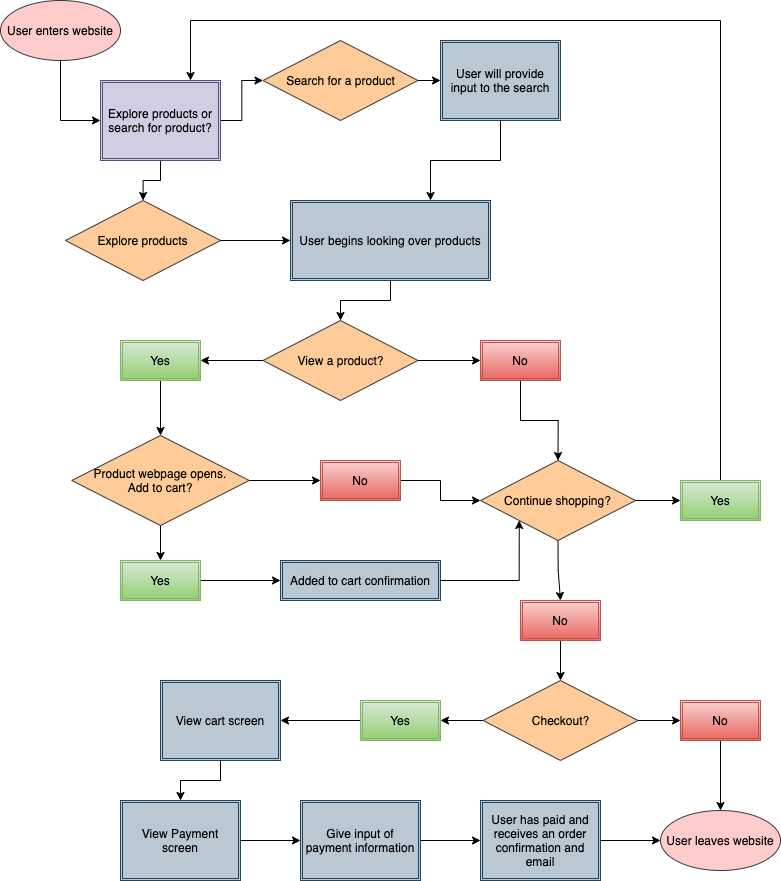

The diagram above was exported from draw.io. Its source (the exported page's mxGraphModel, read from the mxfile embedded in the PNG):
<mxGraphModel dx="2140" dy="1733" grid="1" gridSize="10" guides="1" tooltips="1" connect="1" arrows="1" fold="1" page="1" pageScale="1" pageWidth="850" pageHeight="1100" math="0" shadow="0">
  <root>
    <mxCell id="0" />
    <mxCell id="1" parent="0" />
    <mxCell id="8" style="edgeStyle=orthogonalEdgeStyle;rounded=0;orthogonalLoop=1;jettySize=auto;html=1;exitX=1;exitY=0.5;exitDx=0;exitDy=0;entryX=0;entryY=0.5;entryDx=0;entryDy=0;" parent="1" target="7" edge="1">
      <mxGeometry relative="1" as="geometry">
        <mxPoint x="400" y="80" as="sourcePoint" />
      </mxGeometry>
    </mxCell>
    <mxCell id="10" style="edgeStyle=orthogonalEdgeStyle;rounded=0;orthogonalLoop=1;jettySize=auto;html=1;entryX=0;entryY=0.5;entryDx=0;entryDy=0;" parent="1" target="9" edge="1">
      <mxGeometry relative="1" as="geometry">
        <mxPoint x="200" y="240" as="sourcePoint" />
      </mxGeometry>
    </mxCell>
    <mxCell id="11" style="edgeStyle=orthogonalEdgeStyle;rounded=0;orthogonalLoop=1;jettySize=auto;html=1;entryX=0.7;entryY=0;entryDx=0;entryDy=0;entryPerimeter=0;" parent="1" source="7" target="9" edge="1">
      <mxGeometry relative="1" as="geometry" />
    </mxCell>
    <mxCell id="7" value="User will provide input to the search" style="shape=ext;double=1;rounded=0;whiteSpace=wrap;html=1;fillColor=#bac8d3;strokeColor=#23445d;" parent="1" vertex="1">
      <mxGeometry x="440" y="40" width="120" height="80" as="geometry" />
    </mxCell>
    <mxCell id="13" style="edgeStyle=orthogonalEdgeStyle;rounded=0;orthogonalLoop=1;jettySize=auto;html=1;entryX=0.5;entryY=0;entryDx=0;entryDy=0;" parent="1" source="9" edge="1">
      <mxGeometry relative="1" as="geometry">
        <mxPoint x="340" y="320" as="targetPoint" />
      </mxGeometry>
    </mxCell>
    <mxCell id="9" value="User begins looking over products" style="shape=ext;double=1;rounded=0;whiteSpace=wrap;html=1;fillColor=#bac8d3;strokeColor=#23445d;" parent="1" vertex="1">
      <mxGeometry x="290" y="200" width="200" height="80" as="geometry" />
    </mxCell>
    <mxCell id="15" style="edgeStyle=orthogonalEdgeStyle;rounded=0;orthogonalLoop=1;jettySize=auto;html=1;entryX=0;entryY=0.5;entryDx=0;entryDy=0;" parent="1" target="14" edge="1">
      <mxGeometry relative="1" as="geometry">
        <mxPoint x="400" y="360" as="sourcePoint" />
      </mxGeometry>
    </mxCell>
    <mxCell id="17" style="edgeStyle=orthogonalEdgeStyle;rounded=0;orthogonalLoop=1;jettySize=auto;html=1;entryX=1;entryY=0.5;entryDx=0;entryDy=0;" parent="1" target="16" edge="1">
      <mxGeometry relative="1" as="geometry">
        <mxPoint x="280" y="360" as="sourcePoint" />
      </mxGeometry>
    </mxCell>
    <mxCell id="30" style="edgeStyle=orthogonalEdgeStyle;rounded=0;orthogonalLoop=1;jettySize=auto;html=1;entryX=0.5;entryY=0;entryDx=0;entryDy=0;" parent="1" source="14" target="72" edge="1">
      <mxGeometry relative="1" as="geometry">
        <mxPoint x="540" y="460" as="targetPoint" />
      </mxGeometry>
    </mxCell>
    <mxCell id="14" value="No" style="shape=ext;double=1;rounded=0;whiteSpace=wrap;html=1;fillColor=#f8cecc;strokeColor=#b85450;gradientColor=#ea6b66;" parent="1" vertex="1">
      <mxGeometry x="480" y="340" width="80" height="40" as="geometry" />
    </mxCell>
    <mxCell id="22" style="edgeStyle=orthogonalEdgeStyle;rounded=0;orthogonalLoop=1;jettySize=auto;html=1;entryX=0.5;entryY=0;entryDx=0;entryDy=0;" parent="1" source="16" target="71" edge="1">
      <mxGeometry relative="1" as="geometry">
        <mxPoint x="160" y="440" as="targetPoint" />
      </mxGeometry>
    </mxCell>
    <mxCell id="16" value="Yes" style="shape=ext;double=1;rounded=0;whiteSpace=wrap;html=1;fillColor=#d5e8d4;strokeColor=#82b366;gradientColor=#97d077;" parent="1" vertex="1">
      <mxGeometry x="120" y="340" width="80" height="40" as="geometry" />
    </mxCell>
    <mxCell id="25" style="edgeStyle=orthogonalEdgeStyle;rounded=0;orthogonalLoop=1;jettySize=auto;html=1;entryX=0.5;entryY=0;entryDx=0;entryDy=0;" parent="1" target="23" edge="1">
      <mxGeometry relative="1" as="geometry">
        <mxPoint x="160" y="520" as="sourcePoint" />
      </mxGeometry>
    </mxCell>
    <mxCell id="26" style="edgeStyle=orthogonalEdgeStyle;rounded=0;orthogonalLoop=1;jettySize=auto;html=1;entryX=0;entryY=0.5;entryDx=0;entryDy=0;" parent="1" target="24" edge="1">
      <mxGeometry relative="1" as="geometry">
        <mxPoint x="240" y="480" as="sourcePoint" />
      </mxGeometry>
    </mxCell>
    <mxCell id="34" style="edgeStyle=orthogonalEdgeStyle;rounded=0;orthogonalLoop=1;jettySize=auto;html=1;entryX=0;entryY=0.5;entryDx=0;entryDy=0;" parent="1" source="23" target="32" edge="1">
      <mxGeometry relative="1" as="geometry" />
    </mxCell>
    <mxCell id="23" value="Yes" style="shape=ext;double=1;rounded=0;whiteSpace=wrap;html=1;fillColor=#d5e8d4;strokeColor=#82b366;gradientColor=#97d077;" parent="1" vertex="1">
      <mxGeometry x="120" y="560" width="80" height="40" as="geometry" />
    </mxCell>
    <mxCell id="31" style="edgeStyle=orthogonalEdgeStyle;rounded=0;orthogonalLoop=1;jettySize=auto;html=1;entryX=0;entryY=0.5;entryDx=0;entryDy=0;" parent="1" source="24" edge="1">
      <mxGeometry relative="1" as="geometry">
        <mxPoint x="480" y="500" as="targetPoint" />
      </mxGeometry>
    </mxCell>
    <mxCell id="24" value="No" style="shape=ext;double=1;rounded=0;whiteSpace=wrap;html=1;fillColor=#f8cecc;strokeColor=#b85450;gradientColor=#ea6b66;" parent="1" vertex="1">
      <mxGeometry x="320" y="460" width="80" height="40" as="geometry" />
    </mxCell>
    <mxCell id="43" style="edgeStyle=orthogonalEdgeStyle;rounded=0;orthogonalLoop=1;jettySize=auto;html=1;entryX=0;entryY=0.5;entryDx=0;entryDy=0;" parent="1" target="37" edge="1">
      <mxGeometry relative="1" as="geometry">
        <mxPoint x="600" y="500" as="sourcePoint" />
      </mxGeometry>
    </mxCell>
    <mxCell id="45" style="edgeStyle=orthogonalEdgeStyle;rounded=0;orthogonalLoop=1;jettySize=auto;html=1;exitX=0.5;exitY=1;exitDx=0;exitDy=0;entryX=0.5;entryY=0;entryDx=0;entryDy=0;" parent="1" source="72" target="38" edge="1">
      <mxGeometry relative="1" as="geometry">
        <mxPoint x="570" y="540" as="sourcePoint" />
      </mxGeometry>
    </mxCell>
    <mxCell id="36" style="edgeStyle=orthogonalEdgeStyle;rounded=0;orthogonalLoop=1;jettySize=auto;html=1;entryX=0;entryY=1;entryDx=0;entryDy=0;" parent="1" source="32" target="72" edge="1">
      <mxGeometry relative="1" as="geometry">
        <mxPoint x="519.96" y="540" as="targetPoint" />
      </mxGeometry>
    </mxCell>
    <mxCell id="32" value="Added to cart confirmation" style="shape=ext;double=1;rounded=0;whiteSpace=wrap;html=1;fillColor=#bac8d3;strokeColor=#23445d;" parent="1" vertex="1">
      <mxGeometry x="280" y="560" width="160" height="40" as="geometry" />
    </mxCell>
    <mxCell id="44" style="edgeStyle=orthogonalEdgeStyle;rounded=0;orthogonalLoop=1;jettySize=auto;html=1;entryX=0.75;entryY=0;entryDx=0;entryDy=0;" parent="1" source="37" target="39" edge="1">
      <mxGeometry relative="1" as="geometry">
        <Array as="points">
          <mxPoint x="720" y="20" />
          <mxPoint x="190" y="20" />
        </Array>
      </mxGeometry>
    </mxCell>
    <mxCell id="37" value="Yes" style="shape=ext;double=1;rounded=0;whiteSpace=wrap;html=1;fillColor=#d5e8d4;strokeColor=#82b366;gradientColor=#97d077;" parent="1" vertex="1">
      <mxGeometry x="680" y="480" width="80" height="40" as="geometry" />
    </mxCell>
    <mxCell id="47" style="edgeStyle=orthogonalEdgeStyle;rounded=0;orthogonalLoop=1;jettySize=auto;html=1;" parent="1" source="38" edge="1">
      <mxGeometry relative="1" as="geometry">
        <mxPoint x="560" y="680" as="targetPoint" />
      </mxGeometry>
    </mxCell>
    <mxCell id="38" value="No" style="shape=ext;double=1;rounded=0;whiteSpace=wrap;html=1;fillColor=#f8cecc;strokeColor=#b85450;gradientColor=#ea6b66;" parent="1" vertex="1">
      <mxGeometry x="520" y="600" width="80" height="40" as="geometry" />
    </mxCell>
    <mxCell id="67" style="edgeStyle=orthogonalEdgeStyle;rounded=0;orthogonalLoop=1;jettySize=auto;html=1;" edge="1" parent="1" source="39" target="66">
      <mxGeometry relative="1" as="geometry" />
    </mxCell>
    <mxCell id="69" style="edgeStyle=orthogonalEdgeStyle;rounded=0;orthogonalLoop=1;jettySize=auto;html=1;entryX=0.5;entryY=0;entryDx=0;entryDy=0;" edge="1" parent="1" source="39" target="68">
      <mxGeometry relative="1" as="geometry" />
    </mxCell>
    <mxCell id="39" value="Explore products or search for product?" style="shape=ext;double=1;rounded=0;whiteSpace=wrap;html=1;fillColor=#d0cee2;strokeColor=#56517e;" parent="1" vertex="1">
      <mxGeometry x="100" y="80" width="120" height="80" as="geometry" />
    </mxCell>
    <mxCell id="50" style="edgeStyle=orthogonalEdgeStyle;rounded=0;orthogonalLoop=1;jettySize=auto;html=1;entryX=0;entryY=0.5;entryDx=0;entryDy=0;" parent="1" target="48" edge="1">
      <mxGeometry relative="1" as="geometry">
        <mxPoint x="620" y="720" as="sourcePoint" />
      </mxGeometry>
    </mxCell>
    <mxCell id="51" style="edgeStyle=orthogonalEdgeStyle;rounded=0;orthogonalLoop=1;jettySize=auto;html=1;entryX=1;entryY=0.5;entryDx=0;entryDy=0;" parent="1" target="49" edge="1">
      <mxGeometry relative="1" as="geometry">
        <mxPoint x="500" y="720" as="sourcePoint" />
      </mxGeometry>
    </mxCell>
    <mxCell id="53" style="edgeStyle=orthogonalEdgeStyle;rounded=0;orthogonalLoop=1;jettySize=auto;html=1;entryX=0.5;entryY=0;entryDx=0;entryDy=0;" parent="1" source="48" target="74" edge="1">
      <mxGeometry relative="1" as="geometry">
        <mxPoint x="720" y="800" as="targetPoint" />
      </mxGeometry>
    </mxCell>
    <mxCell id="48" value="No" style="shape=ext;double=1;rounded=0;whiteSpace=wrap;html=1;fillColor=#f8cecc;strokeColor=#b85450;gradientColor=#ea6b66;" parent="1" vertex="1">
      <mxGeometry x="680" y="700" width="80" height="40" as="geometry" />
    </mxCell>
    <mxCell id="55" style="edgeStyle=orthogonalEdgeStyle;rounded=0;orthogonalLoop=1;jettySize=auto;html=1;entryX=1;entryY=0.5;entryDx=0;entryDy=0;" parent="1" source="49" target="54" edge="1">
      <mxGeometry relative="1" as="geometry" />
    </mxCell>
    <mxCell id="49" value="Yes" style="shape=ext;double=1;rounded=0;whiteSpace=wrap;html=1;fillColor=#d5e8d4;strokeColor=#82b366;gradientColor=#97d077;" parent="1" vertex="1">
      <mxGeometry x="360" y="700" width="80" height="40" as="geometry" />
    </mxCell>
    <mxCell id="57" style="edgeStyle=orthogonalEdgeStyle;rounded=0;orthogonalLoop=1;jettySize=auto;html=1;entryX=0.5;entryY=0;entryDx=0;entryDy=0;" parent="1" source="54" target="56" edge="1">
      <mxGeometry relative="1" as="geometry" />
    </mxCell>
    <mxCell id="54" value="View cart screen" style="shape=ext;double=1;rounded=0;whiteSpace=wrap;html=1;fillColor=#bac8d3;strokeColor=#23445d;" parent="1" vertex="1">
      <mxGeometry x="160" y="680" width="120" height="80" as="geometry" />
    </mxCell>
    <mxCell id="59" style="edgeStyle=orthogonalEdgeStyle;rounded=0;orthogonalLoop=1;jettySize=auto;html=1;entryX=0;entryY=0.5;entryDx=0;entryDy=0;" parent="1" source="56" target="58" edge="1">
      <mxGeometry relative="1" as="geometry" />
    </mxCell>
    <mxCell id="56" value="View Payment screen" style="shape=ext;double=1;rounded=0;whiteSpace=wrap;html=1;fillColor=#bac8d3;strokeColor=#23445d;" parent="1" vertex="1">
      <mxGeometry x="120" y="800" width="120" height="80" as="geometry" />
    </mxCell>
    <mxCell id="61" style="edgeStyle=orthogonalEdgeStyle;rounded=0;orthogonalLoop=1;jettySize=auto;html=1;entryX=0;entryY=0.5;entryDx=0;entryDy=0;" parent="1" source="58" target="60" edge="1">
      <mxGeometry relative="1" as="geometry" />
    </mxCell>
    <mxCell id="58" value="Give input of payment information" style="shape=ext;double=1;rounded=0;whiteSpace=wrap;html=1;fillColor=#bac8d3;strokeColor=#23445d;" parent="1" vertex="1">
      <mxGeometry x="300" y="800" width="120" height="80" as="geometry" />
    </mxCell>
    <mxCell id="62" style="edgeStyle=orthogonalEdgeStyle;rounded=0;orthogonalLoop=1;jettySize=auto;html=1;entryX=0;entryY=0.5;entryDx=0;entryDy=0;" parent="1" source="60" edge="1">
      <mxGeometry relative="1" as="geometry">
        <mxPoint x="660" y="840" as="targetPoint" />
      </mxGeometry>
    </mxCell>
    <mxCell id="60" value="User has paid and receives an order confirmation and email" style="shape=ext;double=1;rounded=0;whiteSpace=wrap;html=1;fillColor=#bac8d3;strokeColor=#23445d;" parent="1" vertex="1">
      <mxGeometry x="480" y="800" width="120" height="80" as="geometry" />
    </mxCell>
    <mxCell id="64" style="edgeStyle=orthogonalEdgeStyle;rounded=0;orthogonalLoop=1;jettySize=auto;html=1;entryX=0;entryY=0.5;entryDx=0;entryDy=0;" edge="1" parent="1" source="63" target="39">
      <mxGeometry relative="1" as="geometry" />
    </mxCell>
    <mxCell id="63" value="User enters website" style="ellipse;whiteSpace=wrap;html=1;fillColor=#ffcccc;strokeColor=#36393d;" vertex="1" parent="1">
      <mxGeometry width="120" height="60" as="geometry" />
    </mxCell>
    <mxCell id="66" value="Search for a product" style="rhombus;whiteSpace=wrap;html=1;fillColor=#ffcc99;strokeColor=#36393d;" vertex="1" parent="1">
      <mxGeometry x="262.5" y="40" width="155" height="80" as="geometry" />
    </mxCell>
    <mxCell id="68" value="Explore products" style="rhombus;whiteSpace=wrap;html=1;fillColor=#ffcc99;strokeColor=#36393d;" vertex="1" parent="1">
      <mxGeometry x="65" y="200" width="155" height="80" as="geometry" />
    </mxCell>
    <mxCell id="70" value="View a product?" style="rhombus;whiteSpace=wrap;html=1;fillColor=#ffcc99;strokeColor=#36393d;" vertex="1" parent="1">
      <mxGeometry x="262.5" y="320" width="155" height="80" as="geometry" />
    </mxCell>
    <mxCell id="71" value="Product webpage opens.&lt;br&gt;Add to cart?" style="rhombus;whiteSpace=wrap;html=1;fillColor=#ffcc99;strokeColor=#36393d;" vertex="1" parent="1">
      <mxGeometry x="71.25" y="435" width="177.5" height="90" as="geometry" />
    </mxCell>
    <mxCell id="72" value="Continue shopping?" style="rhombus;whiteSpace=wrap;html=1;fillColor=#ffcc99;strokeColor=#36393d;" vertex="1" parent="1">
      <mxGeometry x="480" y="460" width="155" height="80" as="geometry" />
    </mxCell>
    <mxCell id="73" value="Checkout?" style="rhombus;whiteSpace=wrap;html=1;fillColor=#ffcc99;strokeColor=#36393d;" vertex="1" parent="1">
      <mxGeometry x="482.5" y="680" width="155" height="80" as="geometry" />
    </mxCell>
    <mxCell id="74" value="User leaves website" style="ellipse;whiteSpace=wrap;html=1;fillColor=#ffcccc;strokeColor=#36393d;" vertex="1" parent="1">
      <mxGeometry x="660" y="810" width="120" height="60" as="geometry" />
    </mxCell>
  </root>
</mxGraphModel>